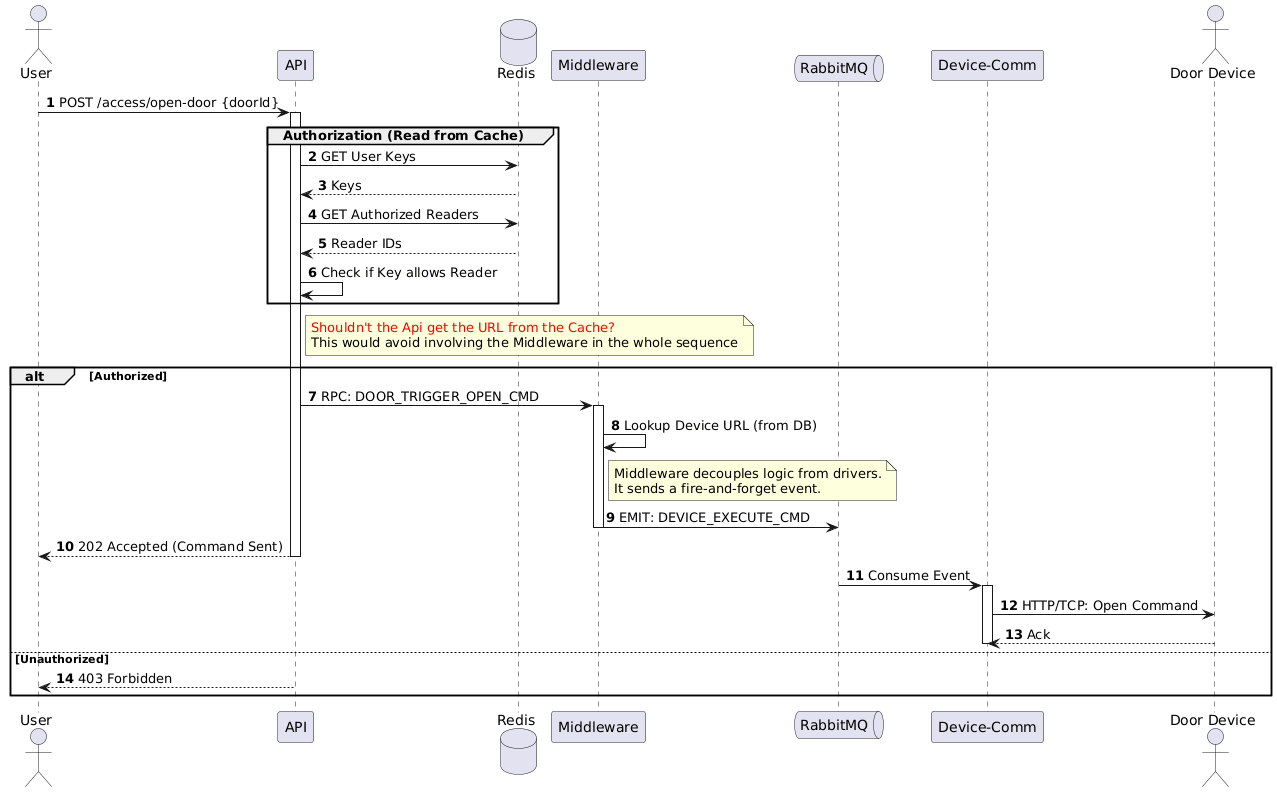

The diagram above was rendered by PlantUML. Its source (embedded in the PNG):
@startuml
autonumber
actor User
participant "API" as Api
database "Redis" as Cache
participant "Middleware" as Mw
queue "RabbitMQ" as Broker
participant "Device-Comm" as DeviceComm
actor "Door Device" as Device

User -> Api: POST /access/open-door {doorId}
activate Api

group Authorization (Read from Cache)
    Api -> Cache: GET User Keys
    Cache --> Api: Keys
    Api -> Cache: GET Authorized Readers
    Cache --> Api: Reader IDs
    Api -> Api: Check if Key allows Reader
end

note right of Api
  <color:red>Shouldn't the Api get the URL from the Cache?</color>
  This would avoid involving the Middleware in the whole sequence
end note

alt Authorized
    Api -> Mw: RPC: DOOR_TRIGGER_OPEN_CMD
    activate Mw
    
    Mw -> Mw: Lookup Device URL (from DB)
    
    note right of Mw
      Middleware decouples logic from drivers.
      It sends a fire-and-forget event.
    end note
    
    Mw -> Broker: EMIT: DEVICE_EXECUTE_CMD
    deactivate Mw
    
    Api --> User: 202 Accepted (Command Sent)
    deactivate Api

    Broker -> DeviceComm: Consume Event
    activate DeviceComm
    DeviceComm -> Device: HTTP/TCP: Open Command
    Device --> DeviceComm: Ack
    deactivate DeviceComm

else Unauthorized
    Api --> User: 403 Forbidden
end
@enduml